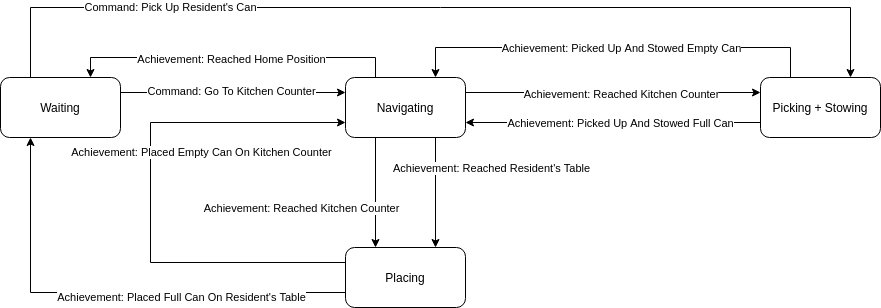

The diagram above was exported from draw.io. Its source (the exported page's mxGraphModel, read from the mxfile embedded in the PNG):
<mxGraphModel dx="1051" dy="526" grid="1" gridSize="10" guides="1" tooltips="1" connect="1" arrows="1" fold="1" page="1" pageScale="1" pageWidth="850" pageHeight="1100" math="0" shadow="0">
  <root>
    <mxCell id="0" />
    <mxCell id="1" parent="0" />
    <mxCell id="22" style="edgeStyle=orthogonalEdgeStyle;rounded=0;orthogonalLoop=1;jettySize=auto;html=1;exitX=1;exitY=0.25;exitDx=0;exitDy=0;entryX=0;entryY=0.25;entryDx=0;entryDy=0;" parent="1" source="16" target="18" edge="1">
      <mxGeometry relative="1" as="geometry" />
    </mxCell>
    <mxCell id="30" value="Command: Go To Kitchen Counter" style="edgeLabel;html=1;align=center;verticalAlign=middle;resizable=0;points=[];" parent="22" vertex="1" connectable="0">
      <mxGeometry x="-0.1586" y="2" relative="1" as="geometry">
        <mxPoint x="15" as="offset" />
      </mxGeometry>
    </mxCell>
    <mxCell id="28" style="edgeStyle=orthogonalEdgeStyle;rounded=0;orthogonalLoop=1;jettySize=auto;html=1;exitX=0.25;exitY=0;exitDx=0;exitDy=0;entryX=0.75;entryY=0;entryDx=0;entryDy=0;" parent="1" source="16" target="17" edge="1">
      <mxGeometry relative="1" as="geometry">
        <Array as="points">
          <mxPoint x="50" y="30" />
          <mxPoint x="870" y="30" />
        </Array>
      </mxGeometry>
    </mxCell>
    <mxCell id="35" value="Command: Pick Up Resident's Can" style="edgeLabel;html=1;align=center;verticalAlign=middle;resizable=0;points=[];" parent="28" vertex="1" connectable="0">
      <mxGeometry x="-0.5647" y="1" relative="1" as="geometry">
        <mxPoint as="offset" />
      </mxGeometry>
    </mxCell>
    <mxCell id="16" value="Waiting" style="rounded=1;whiteSpace=wrap;html=1;" parent="1" vertex="1">
      <mxGeometry x="20" y="100" width="120" height="60" as="geometry" />
    </mxCell>
    <mxCell id="24" style="edgeStyle=orthogonalEdgeStyle;rounded=0;orthogonalLoop=1;jettySize=auto;html=1;exitX=0;exitY=0.75;exitDx=0;exitDy=0;entryX=1;entryY=0.75;entryDx=0;entryDy=0;" parent="1" source="17" target="18" edge="1">
      <mxGeometry relative="1" as="geometry" />
    </mxCell>
    <mxCell id="32" value="Achievement: Picked Up And Stowed Full&amp;nbsp;Can" style="edgeLabel;html=1;align=center;verticalAlign=middle;resizable=0;points=[];" parent="24" vertex="1" connectable="0">
      <mxGeometry x="-0.1817" relative="1" as="geometry">
        <mxPoint x="-19.17" as="offset" />
      </mxGeometry>
    </mxCell>
    <mxCell id="36" style="edgeStyle=orthogonalEdgeStyle;rounded=0;orthogonalLoop=1;jettySize=auto;html=1;exitX=0.25;exitY=0;exitDx=0;exitDy=0;entryX=0.75;entryY=0;entryDx=0;entryDy=0;" parent="1" source="17" target="18" edge="1">
      <mxGeometry relative="1" as="geometry">
        <Array as="points">
          <mxPoint x="810" y="70" />
          <mxPoint x="455" y="70" />
        </Array>
      </mxGeometry>
    </mxCell>
    <mxCell id="37" value="Achievement: Picked Up And Stowed Empty Can" style="edgeLabel;html=1;align=center;verticalAlign=middle;resizable=0;points=[];" parent="36" vertex="1" connectable="0">
      <mxGeometry x="0.3753" y="4" relative="1" as="geometry">
        <mxPoint x="85" y="-4" as="offset" />
      </mxGeometry>
    </mxCell>
    <mxCell id="17" value="Picking + Stowing" style="rounded=1;whiteSpace=wrap;html=1;" parent="1" vertex="1">
      <mxGeometry x="780" y="100" width="120" height="60" as="geometry" />
    </mxCell>
    <mxCell id="23" style="edgeStyle=orthogonalEdgeStyle;rounded=0;orthogonalLoop=1;jettySize=auto;html=1;exitX=1;exitY=0.25;exitDx=0;exitDy=0;entryX=0;entryY=0.25;entryDx=0;entryDy=0;" parent="1" source="18" target="17" edge="1">
      <mxGeometry relative="1" as="geometry" />
    </mxCell>
    <mxCell id="31" value="Achievement: Reached Kitchen Counter" style="edgeLabel;html=1;align=center;verticalAlign=middle;resizable=0;points=[];" parent="23" vertex="1" connectable="0">
      <mxGeometry x="-0.2207" y="-1" relative="1" as="geometry">
        <mxPoint x="40" as="offset" />
      </mxGeometry>
    </mxCell>
    <mxCell id="25" style="edgeStyle=orthogonalEdgeStyle;rounded=0;orthogonalLoop=1;jettySize=auto;html=1;exitX=0.75;exitY=1;exitDx=0;exitDy=0;entryX=0.75;entryY=0;entryDx=0;entryDy=0;" parent="1" source="18" target="19" edge="1">
      <mxGeometry relative="1" as="geometry" />
    </mxCell>
    <mxCell id="33" value="Achievement: Reached Resident's Table" style="edgeLabel;html=1;align=center;verticalAlign=middle;resizable=0;points=[];" parent="25" vertex="1" connectable="0">
      <mxGeometry x="-0.1744" relative="1" as="geometry">
        <mxPoint x="55" y="-15" as="offset" />
      </mxGeometry>
    </mxCell>
    <mxCell id="38" style="edgeStyle=orthogonalEdgeStyle;rounded=0;orthogonalLoop=1;jettySize=auto;html=1;exitX=0.25;exitY=1;exitDx=0;exitDy=0;entryX=0.25;entryY=0;entryDx=0;entryDy=0;" parent="1" source="18" target="19" edge="1">
      <mxGeometry relative="1" as="geometry" />
    </mxCell>
    <mxCell id="39" value="Achievement: Reached Kitchen Counter" style="edgeLabel;html=1;align=center;verticalAlign=middle;resizable=0;points=[];" parent="38" vertex="1" connectable="0">
      <mxGeometry x="0.2788" y="-1" relative="1" as="geometry">
        <mxPoint x="-74" as="offset" />
      </mxGeometry>
    </mxCell>
    <mxCell id="42" style="edgeStyle=orthogonalEdgeStyle;rounded=0;orthogonalLoop=1;jettySize=auto;html=1;exitX=0.25;exitY=0;exitDx=0;exitDy=0;entryX=0.75;entryY=0;entryDx=0;entryDy=0;" edge="1" parent="1" source="18" target="16">
      <mxGeometry relative="1" as="geometry" />
    </mxCell>
    <mxCell id="43" value="Achievement: Reached Home Position" style="edgeLabel;html=1;align=center;verticalAlign=middle;resizable=0;points=[];" vertex="1" connectable="0" parent="42">
      <mxGeometry x="0.2185" y="1" relative="1" as="geometry">
        <mxPoint x="33" as="offset" />
      </mxGeometry>
    </mxCell>
    <mxCell id="18" value="Navigating" style="rounded=1;whiteSpace=wrap;html=1;" parent="1" vertex="1">
      <mxGeometry x="365" y="100" width="120" height="60" as="geometry" />
    </mxCell>
    <mxCell id="27" style="edgeStyle=orthogonalEdgeStyle;rounded=0;orthogonalLoop=1;jettySize=auto;html=1;exitX=0;exitY=0.75;exitDx=0;exitDy=0;entryX=0.25;entryY=1;entryDx=0;entryDy=0;" parent="1" source="19" target="16" edge="1">
      <mxGeometry relative="1" as="geometry" />
    </mxCell>
    <mxCell id="34" value="Achievement: Placed Full&amp;nbsp;Can On Resident's Table" style="edgeLabel;html=1;align=center;verticalAlign=middle;resizable=0;points=[];" parent="27" vertex="1" connectable="0">
      <mxGeometry x="-0.0761" y="4" relative="1" as="geometry">
        <mxPoint x="52.5" as="offset" />
      </mxGeometry>
    </mxCell>
    <mxCell id="40" style="edgeStyle=orthogonalEdgeStyle;rounded=0;orthogonalLoop=1;jettySize=auto;html=1;entryX=0;entryY=0.75;entryDx=0;entryDy=0;exitX=0;exitY=0.25;exitDx=0;exitDy=0;" parent="1" source="19" target="18" edge="1">
      <mxGeometry relative="1" as="geometry">
        <mxPoint x="340" y="292" as="sourcePoint" />
        <mxPoint x="255" y="380" as="targetPoint" />
        <Array as="points">
          <mxPoint x="170" y="285" />
          <mxPoint x="170" y="145" />
        </Array>
      </mxGeometry>
    </mxCell>
    <mxCell id="41" value="Achievement: Placed Empty Can On Kitchen Counter" style="edgeLabel;html=1;align=center;verticalAlign=middle;resizable=0;points=[];" parent="40" vertex="1" connectable="0">
      <mxGeometry x="-0.0912" y="-2" relative="1" as="geometry">
        <mxPoint x="48" y="-64.04" as="offset" />
      </mxGeometry>
    </mxCell>
    <mxCell id="19" value="Placing" style="rounded=1;whiteSpace=wrap;html=1;" parent="1" vertex="1">
      <mxGeometry x="365" y="270" width="120" height="60" as="geometry" />
    </mxCell>
  </root>
</mxGraphModel>